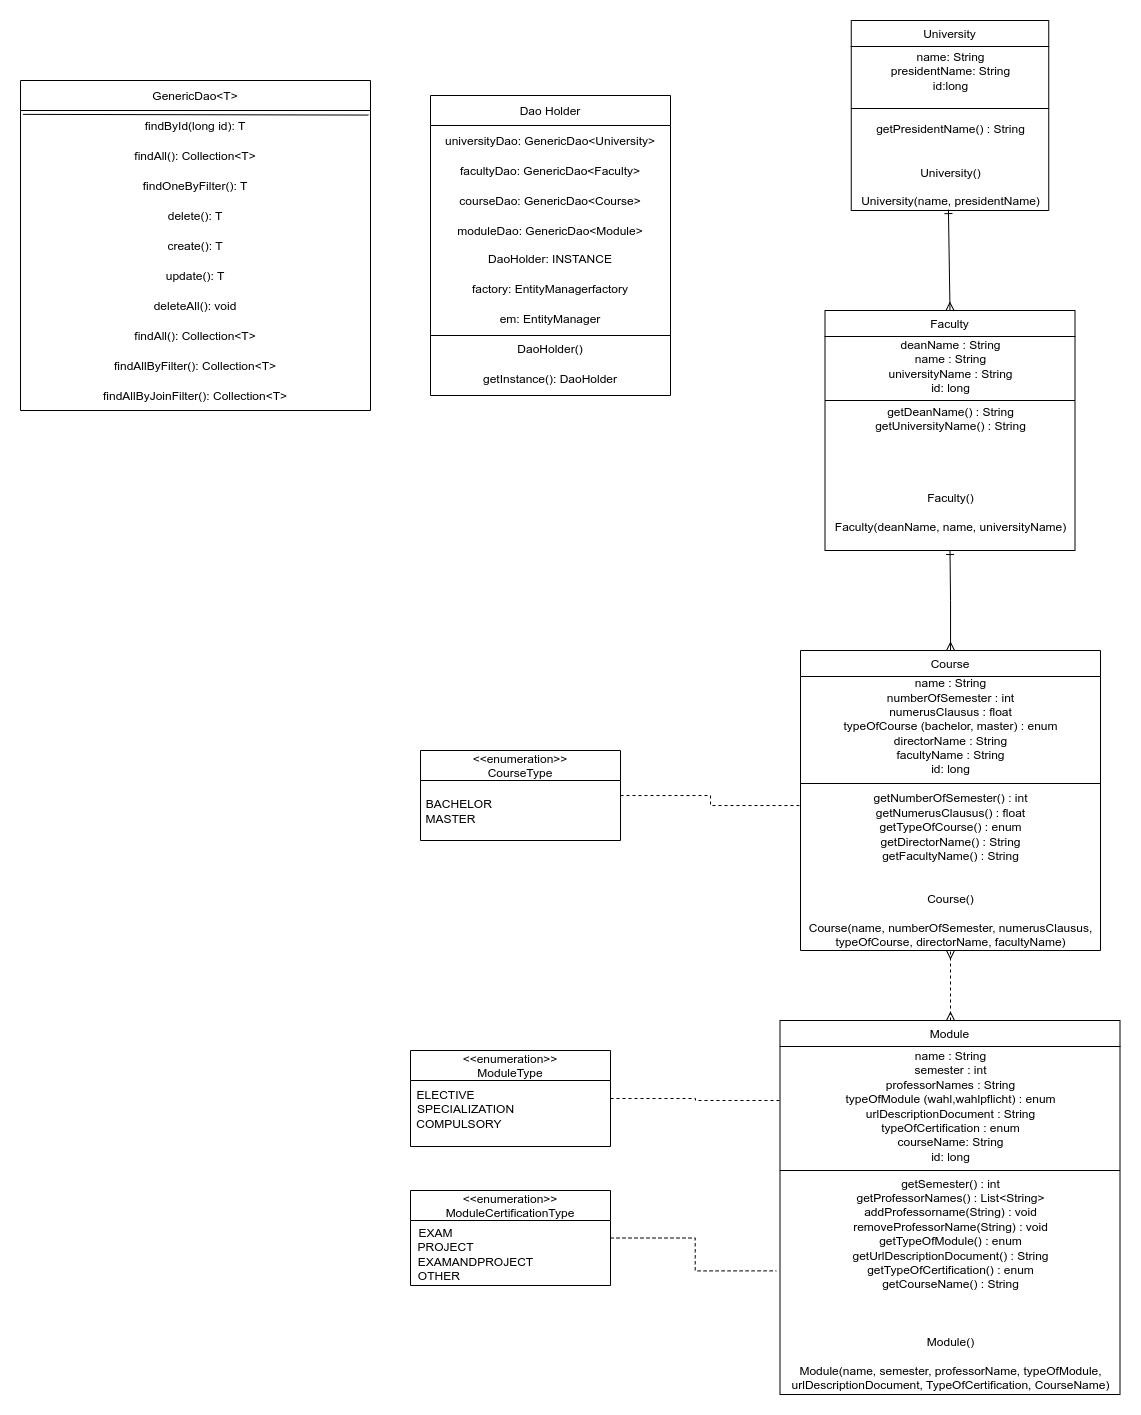

The diagram above was exported from draw.io. Its source (the exported page's mxGraphModel, read from the mxfile embedded in the PNG):
<mxGraphModel dx="2249" dy="2022" grid="1" gridSize="10" guides="1" tooltips="1" connect="1" arrows="1" fold="1" page="1" pageScale="1" pageWidth="827" pageHeight="1169" math="0" shadow="0">
  <root>
    <mxCell id="WIyWlLk6GJQsqaUBKTNV-0" />
    <mxCell id="WIyWlLk6GJQsqaUBKTNV-1" parent="WIyWlLk6GJQsqaUBKTNV-0" />
    <mxCell id="zkfFHV4jXpPFQw0GAbJ--0" value="Faculty" style="swimlane;fontStyle=0;align=center;verticalAlign=top;childLayout=stackLayout;horizontal=1;startSize=26;horizontalStack=0;resizeParent=1;resizeLast=0;collapsible=1;marginBottom=0;rounded=0;shadow=0;strokeWidth=1;" parent="WIyWlLk6GJQsqaUBKTNV-1" vertex="1">
      <mxGeometry x="704.5" y="-250" width="250" height="240" as="geometry">
        <mxRectangle x="230" y="140" width="160" height="26" as="alternateBounds" />
      </mxGeometry>
    </mxCell>
    <mxCell id="vHYEzEI2egNR9OtasgEB-18" value="deanName : String&lt;br&gt;name : String&lt;br&gt;universityName : String&lt;br&gt;id: long" style="text;html=1;align=center;verticalAlign=middle;resizable=0;points=[];autosize=1;strokeColor=none;fillColor=none;" parent="zkfFHV4jXpPFQw0GAbJ--0" vertex="1">
      <mxGeometry y="26" width="250" height="60" as="geometry" />
    </mxCell>
    <mxCell id="vHYEzEI2egNR9OtasgEB-19" value="" style="line;strokeWidth=1;fillColor=none;align=left;verticalAlign=middle;spacingTop=-1;spacingLeft=3;spacingRight=3;rotatable=0;labelPosition=right;points=[];portConstraint=eastwest;" parent="zkfFHV4jXpPFQw0GAbJ--0" vertex="1">
      <mxGeometry y="86" width="250" height="8" as="geometry" />
    </mxCell>
    <mxCell id="zvSIVj48_7pgbrzgStA7-8" value="getDeanName() : String&lt;br&gt;getUniversityName() : String&lt;br&gt;&lt;br&gt;&lt;br&gt;&lt;br&gt;&lt;br&gt;Faculty()&lt;br&gt;&lt;br&gt;Faculty(deanName, name, universityName)" style="text;html=1;align=center;verticalAlign=middle;resizable=0;points=[];autosize=1;strokeColor=none;fillColor=none;" parent="zkfFHV4jXpPFQw0GAbJ--0" vertex="1">
      <mxGeometry y="94" width="250" height="130" as="geometry" />
    </mxCell>
    <mxCell id="IqwsubYn9o5mNW0amluS-9" style="edgeStyle=orthogonalEdgeStyle;rounded=0;orthogonalLoop=1;jettySize=auto;html=1;entryX=0.5;entryY=1;entryDx=0;entryDy=0;endArrow=ERone;endFill=0;startArrow=ERmany;startFill=0;" parent="WIyWlLk6GJQsqaUBKTNV-1" source="zkfFHV4jXpPFQw0GAbJ--6" target="zkfFHV4jXpPFQw0GAbJ--0" edge="1">
      <mxGeometry relative="1" as="geometry" />
    </mxCell>
    <mxCell id="zkfFHV4jXpPFQw0GAbJ--6" value="Course" style="swimlane;fontStyle=0;align=center;verticalAlign=top;childLayout=stackLayout;horizontal=1;startSize=26;horizontalStack=0;resizeParent=1;resizeLast=0;collapsible=1;marginBottom=0;rounded=0;shadow=0;strokeWidth=1;" parent="WIyWlLk6GJQsqaUBKTNV-1" vertex="1">
      <mxGeometry x="680" y="90" width="300" height="300" as="geometry">
        <mxRectangle x="130" y="380" width="160" height="26" as="alternateBounds" />
      </mxGeometry>
    </mxCell>
    <mxCell id="vHYEzEI2egNR9OtasgEB-29" value="name : String&lt;br&gt;numberOfSemester : int&lt;br&gt;numerusClausus : float&lt;br&gt;typeOfCourse (bachelor, master) : enum&lt;br&gt;directorName : String&lt;br&gt;facultyName : String&lt;br&gt;id: long" style="text;html=1;align=center;verticalAlign=middle;resizable=0;points=[];autosize=1;strokeColor=none;fillColor=none;" parent="zkfFHV4jXpPFQw0GAbJ--6" vertex="1">
      <mxGeometry y="26" width="300" height="100" as="geometry" />
    </mxCell>
    <mxCell id="vHYEzEI2egNR9OtasgEB-34" value="" style="line;strokeWidth=1;fillColor=none;align=left;verticalAlign=middle;spacingTop=-1;spacingLeft=3;spacingRight=3;rotatable=0;labelPosition=right;points=[];portConstraint=eastwest;" parent="zkfFHV4jXpPFQw0GAbJ--6" vertex="1">
      <mxGeometry y="126" width="300" height="14" as="geometry" />
    </mxCell>
    <mxCell id="zvSIVj48_7pgbrzgStA7-4" value="getNumberOfSemester() : int&lt;br&gt;getNumerusClausus() : float&lt;br&gt;getTypeOfCourse() : enum&lt;br&gt;getDirectorName() : String&lt;br&gt;getFacultyName() : String&lt;br&gt;&lt;br&gt;&lt;br&gt;Course()&lt;br&gt;&lt;br&gt;Course(name, numberOfSemester, numerusClausus,&lt;br&gt;typeOfCourse, directorName, facultyName)" style="text;html=1;align=center;verticalAlign=middle;resizable=0;points=[];autosize=1;strokeColor=none;fillColor=none;" parent="zkfFHV4jXpPFQw0GAbJ--6" vertex="1">
      <mxGeometry y="140" width="300" height="160" as="geometry" />
    </mxCell>
    <mxCell id="vHYEzEI2egNR9OtasgEB-3" value="Module" style="swimlane;fontStyle=0;align=center;verticalAlign=top;childLayout=stackLayout;horizontal=1;startSize=26;horizontalStack=0;resizeParent=1;resizeLast=0;collapsible=1;marginBottom=0;rounded=0;shadow=0;strokeWidth=1;" parent="WIyWlLk6GJQsqaUBKTNV-1" vertex="1">
      <mxGeometry x="659.5" y="460" width="340" height="374" as="geometry">
        <mxRectangle x="550" y="140" width="160" height="26" as="alternateBounds" />
      </mxGeometry>
    </mxCell>
    <mxCell id="vHYEzEI2egNR9OtasgEB-31" value="name : String&lt;br&gt;semester : int&lt;br&gt;professorNames : String&lt;br&gt;typeOfModule (wahl,wahlpflicht) : enum&lt;br&gt;urlDescriptionDocument : String&lt;br&gt;typeOfCertification : enum&lt;br&gt;courseName: String&lt;br&gt;id: long" style="text;html=1;align=center;verticalAlign=middle;resizable=0;points=[];autosize=1;strokeColor=none;fillColor=none;" parent="vHYEzEI2egNR9OtasgEB-3" vertex="1">
      <mxGeometry y="26" width="340" height="120" as="geometry" />
    </mxCell>
    <mxCell id="vHYEzEI2egNR9OtasgEB-36" value="" style="line;strokeWidth=1;fillColor=none;align=left;verticalAlign=middle;spacingTop=-1;spacingLeft=3;spacingRight=3;rotatable=0;labelPosition=right;points=[];portConstraint=eastwest;" parent="vHYEzEI2egNR9OtasgEB-3" vertex="1">
      <mxGeometry y="146" width="340" height="8" as="geometry" />
    </mxCell>
    <mxCell id="zvSIVj48_7pgbrzgStA7-15" value="getSemester() : int&lt;br&gt;getProfessorNames() : List&amp;lt;String&amp;gt;&lt;br&gt;addProfessorname(String) : void&lt;br&gt;removeProfessorName(String) : void&lt;br&gt;getTypeOfModule() : enum&lt;br&gt;getUrlDescriptionDocument() : String&lt;br&gt;getTypeOfCertification() : enum&lt;br&gt;getCourseName() : String&lt;br&gt;&lt;br&gt;&lt;br&gt;&lt;br&gt;Module()&lt;br&gt;&lt;br&gt;Module(name, semester, professorName, typeOfModule,&lt;br&gt;urlDescriptionDocument,&amp;nbsp;TypeOfCertification, CourseName)" style="text;html=1;align=center;verticalAlign=middle;resizable=0;points=[];autosize=1;strokeColor=none;fillColor=none;" parent="vHYEzEI2egNR9OtasgEB-3" vertex="1">
      <mxGeometry y="154" width="340" height="220" as="geometry" />
    </mxCell>
    <mxCell id="vHYEzEI2egNR9OtasgEB-5" value="University" style="swimlane;fontStyle=0;align=center;verticalAlign=top;childLayout=stackLayout;horizontal=1;startSize=26;horizontalStack=0;resizeParent=1;resizeLast=0;collapsible=1;marginBottom=0;rounded=0;shadow=0;strokeWidth=1;" parent="WIyWlLk6GJQsqaUBKTNV-1" vertex="1">
      <mxGeometry x="730.75" y="-540" width="197.5" height="190" as="geometry">
        <mxRectangle x="340" y="380" width="170" height="26" as="alternateBounds" />
      </mxGeometry>
    </mxCell>
    <mxCell id="zvSIVj48_7pgbrzgStA7-16" value="name: String&lt;br&gt;presidentName: String&lt;br&gt;id:long" style="text;html=1;align=center;verticalAlign=middle;resizable=0;points=[];autosize=1;strokeColor=none;fillColor=none;" parent="vHYEzEI2egNR9OtasgEB-5" vertex="1">
      <mxGeometry y="26" width="197.5" height="50" as="geometry" />
    </mxCell>
    <mxCell id="vHYEzEI2egNR9OtasgEB-35" value="" style="line;strokeWidth=1;fillColor=none;align=left;verticalAlign=middle;spacingTop=-1;spacingLeft=3;spacingRight=3;rotatable=0;labelPosition=right;points=[];portConstraint=eastwest;" parent="vHYEzEI2egNR9OtasgEB-5" vertex="1">
      <mxGeometry y="76" width="197.5" height="24" as="geometry" />
    </mxCell>
    <mxCell id="zvSIVj48_7pgbrzgStA7-21" value="getPresidentName() : String&lt;br&gt;&lt;br&gt;&lt;br&gt;University()&lt;br&gt;&lt;br&gt;University(name, presidentName)" style="text;html=1;align=center;verticalAlign=middle;resizable=0;points=[];autosize=1;strokeColor=none;fillColor=none;" parent="vHYEzEI2egNR9OtasgEB-5" vertex="1">
      <mxGeometry y="100" width="197.5" height="90" as="geometry" />
    </mxCell>
    <mxCell id="tn5H4jLPyCExclqj_EV5-23" style="edgeStyle=orthogonalEdgeStyle;rounded=0;orthogonalLoop=1;jettySize=auto;html=1;entryX=-0.004;entryY=0.094;entryDx=0;entryDy=0;entryPerimeter=0;dashed=1;endArrow=none;endFill=0;" parent="WIyWlLk6GJQsqaUBKTNV-1" source="tn5H4jLPyCExclqj_EV5-7" target="zvSIVj48_7pgbrzgStA7-4" edge="1">
      <mxGeometry relative="1" as="geometry" />
    </mxCell>
    <mxCell id="tn5H4jLPyCExclqj_EV5-7" value="&lt;&lt;enumeration&gt;&gt;&#10;CourseType" style="swimlane;startSize=30;fontStyle=0" parent="WIyWlLk6GJQsqaUBKTNV-1" vertex="1">
      <mxGeometry x="300" y="190" width="200" height="90" as="geometry" />
    </mxCell>
    <mxCell id="tn5H4jLPyCExclqj_EV5-9" value="&amp;nbsp; &amp;nbsp; &amp;nbsp;BACHELOR&lt;br&gt;MASTER" style="text;html=1;align=center;verticalAlign=middle;resizable=0;points=[];autosize=1;strokeColor=none;fillColor=none;" parent="tn5H4jLPyCExclqj_EV5-7" vertex="1">
      <mxGeometry x="-20" y="46" width="100" height="30" as="geometry" />
    </mxCell>
    <mxCell id="tn5H4jLPyCExclqj_EV5-26" style="edgeStyle=orthogonalEdgeStyle;rounded=0;orthogonalLoop=1;jettySize=auto;html=1;entryX=-0.011;entryY=0.438;entryDx=0;entryDy=0;entryPerimeter=0;dashed=1;endArrow=none;endFill=0;" parent="WIyWlLk6GJQsqaUBKTNV-1" source="tn5H4jLPyCExclqj_EV5-10" target="zvSIVj48_7pgbrzgStA7-15" edge="1">
      <mxGeometry relative="1" as="geometry" />
    </mxCell>
    <mxCell id="tn5H4jLPyCExclqj_EV5-10" value="&lt;&lt;enumeration&gt;&gt;&#10;ModuleCertificationType" style="swimlane;startSize=30;fontStyle=0" parent="WIyWlLk6GJQsqaUBKTNV-1" vertex="1">
      <mxGeometry x="290" y="630" width="200" height="95" as="geometry" />
    </mxCell>
    <mxCell id="tn5H4jLPyCExclqj_EV5-11" value="EXAM&lt;br&gt;&amp;nbsp; &amp;nbsp; &amp;nbsp; PROJECT&lt;br&gt;&amp;nbsp; &amp;nbsp; &amp;nbsp; &amp;nbsp; &amp;nbsp; &amp;nbsp; &amp;nbsp; &amp;nbsp; &amp;nbsp; &amp;nbsp; &amp;nbsp; &amp;nbsp; EXAMANDPROJECT&lt;br&gt;&amp;nbsp; OTHER" style="text;html=1;align=center;verticalAlign=middle;resizable=0;points=[];autosize=1;strokeColor=none;fillColor=none;" parent="tn5H4jLPyCExclqj_EV5-10" vertex="1">
      <mxGeometry x="-80" y="34" width="210" height="60" as="geometry" />
    </mxCell>
    <mxCell id="tn5H4jLPyCExclqj_EV5-27" style="edgeStyle=orthogonalEdgeStyle;rounded=0;orthogonalLoop=1;jettySize=auto;html=1;dashed=1;endArrow=none;endFill=0;" parent="WIyWlLk6GJQsqaUBKTNV-1" source="tn5H4jLPyCExclqj_EV5-12" target="vHYEzEI2egNR9OtasgEB-31" edge="1">
      <mxGeometry relative="1" as="geometry">
        <Array as="points">
          <mxPoint x="575" y="538" />
          <mxPoint x="575" y="540" />
        </Array>
      </mxGeometry>
    </mxCell>
    <mxCell id="tn5H4jLPyCExclqj_EV5-12" value="&lt;&lt;enumeration&gt;&gt;&#10;ModuleType" style="swimlane;startSize=30;fontStyle=0" parent="WIyWlLk6GJQsqaUBKTNV-1" vertex="1">
      <mxGeometry x="290" y="490" width="200" height="96" as="geometry" />
    </mxCell>
    <mxCell id="tn5H4jLPyCExclqj_EV5-13" value="ELECTIVE&lt;br&gt;&amp;nbsp; &amp;nbsp; &amp;nbsp; &amp;nbsp; &amp;nbsp; &amp;nbsp; SPECIALIZATION&lt;br&gt;&amp;nbsp; &amp;nbsp; &amp;nbsp; &amp;nbsp; COMPULSORY&lt;br&gt;&amp;nbsp;" style="text;html=1;align=center;verticalAlign=middle;resizable=0;points=[];autosize=1;strokeColor=none;fillColor=none;" parent="tn5H4jLPyCExclqj_EV5-12" vertex="1">
      <mxGeometry x="-40" y="36" width="150" height="60" as="geometry" />
    </mxCell>
    <mxCell id="tn5H4jLPyCExclqj_EV5-17" style="edgeStyle=orthogonalEdgeStyle;rounded=0;orthogonalLoop=1;jettySize=auto;html=1;entryX=0.5;entryY=1;entryDx=0;entryDy=0;dashed=1;endArrow=ERmany;endFill=0;startArrow=ERmany;startFill=0;" parent="WIyWlLk6GJQsqaUBKTNV-1" target="zkfFHV4jXpPFQw0GAbJ--6" edge="1">
      <mxGeometry relative="1" as="geometry">
        <mxPoint x="830" y="460" as="sourcePoint" />
      </mxGeometry>
    </mxCell>
    <mxCell id="yuhIj-pzLa-MV3VbvS-k-0" value="" style="endArrow=ERone;html=1;rounded=0;exitX=0.5;exitY=0;exitDx=0;exitDy=0;entryX=0.492;entryY=0.99;entryDx=0;entryDy=0;entryPerimeter=0;startArrow=ERmany;startFill=0;endFill=0;" edge="1" parent="WIyWlLk6GJQsqaUBKTNV-1" source="zkfFHV4jXpPFQw0GAbJ--0" target="zvSIVj48_7pgbrzgStA7-21">
      <mxGeometry width="50" height="50" relative="1" as="geometry">
        <mxPoint x="870" y="-290" as="sourcePoint" />
        <mxPoint x="920" y="-340" as="targetPoint" />
      </mxGeometry>
    </mxCell>
    <mxCell id="yuhIj-pzLa-MV3VbvS-k-15" value="Dao Holder" style="swimlane;fontStyle=0;childLayout=stackLayout;horizontal=1;startSize=30;horizontalStack=0;resizeParent=1;resizeParentMax=0;resizeLast=0;collapsible=1;marginBottom=0;" vertex="1" parent="WIyWlLk6GJQsqaUBKTNV-1">
      <mxGeometry x="310" y="-465" width="240" height="300" as="geometry" />
    </mxCell>
    <mxCell id="yuhIj-pzLa-MV3VbvS-k-16" value="universityDao: GenericDao&lt;University&gt;" style="text;strokeColor=none;fillColor=none;align=center;verticalAlign=middle;spacingLeft=4;spacingRight=4;overflow=hidden;points=[[0,0.5],[1,0.5]];portConstraint=eastwest;rotatable=0;" vertex="1" parent="yuhIj-pzLa-MV3VbvS-k-15">
      <mxGeometry y="30" width="240" height="30" as="geometry" />
    </mxCell>
    <mxCell id="yuhIj-pzLa-MV3VbvS-k-17" value="facultyDao: GenericDao&lt;Faculty&gt;" style="text;strokeColor=none;fillColor=none;align=center;verticalAlign=middle;spacingLeft=4;spacingRight=4;overflow=hidden;points=[[0,0.5],[1,0.5]];portConstraint=eastwest;rotatable=0;" vertex="1" parent="yuhIj-pzLa-MV3VbvS-k-15">
      <mxGeometry y="60" width="240" height="30" as="geometry" />
    </mxCell>
    <mxCell id="yuhIj-pzLa-MV3VbvS-k-18" value="courseDao: GenericDao&lt;Course&gt;" style="text;strokeColor=none;fillColor=none;align=center;verticalAlign=middle;spacingLeft=4;spacingRight=4;overflow=hidden;points=[[0,0.5],[1,0.5]];portConstraint=eastwest;rotatable=0;" vertex="1" parent="yuhIj-pzLa-MV3VbvS-k-15">
      <mxGeometry y="90" width="240" height="30" as="geometry" />
    </mxCell>
    <mxCell id="yuhIj-pzLa-MV3VbvS-k-24" value="moduleDao: GenericDao&lt;Module&gt;" style="text;strokeColor=none;fillColor=none;align=center;verticalAlign=middle;spacingLeft=4;spacingRight=4;overflow=hidden;points=[[0,0.5],[1,0.5]];portConstraint=eastwest;rotatable=0;" vertex="1" parent="yuhIj-pzLa-MV3VbvS-k-15">
      <mxGeometry y="120" width="240" height="30" as="geometry" />
    </mxCell>
    <mxCell id="yuhIj-pzLa-MV3VbvS-k-25" value="DaoHolder: INSTANCE" style="text;whiteSpace=wrap;html=1;align=center;" vertex="1" parent="yuhIj-pzLa-MV3VbvS-k-15">
      <mxGeometry y="150" width="240" height="30" as="geometry" />
    </mxCell>
    <mxCell id="yuhIj-pzLa-MV3VbvS-k-28" value="factory: EntityManagerfactory" style="text;whiteSpace=wrap;html=1;align=center;" vertex="1" parent="yuhIj-pzLa-MV3VbvS-k-15">
      <mxGeometry y="180" width="240" height="30" as="geometry" />
    </mxCell>
    <mxCell id="yuhIj-pzLa-MV3VbvS-k-29" value="em: EntityManager" style="text;whiteSpace=wrap;html=1;align=center;" vertex="1" parent="yuhIj-pzLa-MV3VbvS-k-15">
      <mxGeometry y="210" width="240" height="30" as="geometry" />
    </mxCell>
    <mxCell id="yuhIj-pzLa-MV3VbvS-k-30" value="DaoHolder()&lt;br&gt;&lt;br&gt;" style="text;whiteSpace=wrap;html=1;align=center;" vertex="1" parent="yuhIj-pzLa-MV3VbvS-k-15">
      <mxGeometry y="240" width="240" height="30" as="geometry" />
    </mxCell>
    <mxCell id="yuhIj-pzLa-MV3VbvS-k-31" value="" style="endArrow=none;html=1;rounded=0;exitX=0;exitY=0;exitDx=0;exitDy=0;entryX=1;entryY=0;entryDx=0;entryDy=0;" edge="1" parent="yuhIj-pzLa-MV3VbvS-k-15" source="yuhIj-pzLa-MV3VbvS-k-30" target="yuhIj-pzLa-MV3VbvS-k-30">
      <mxGeometry width="50" height="50" relative="1" as="geometry">
        <mxPoint x="160" y="240" as="sourcePoint" />
        <mxPoint x="210" y="190" as="targetPoint" />
      </mxGeometry>
    </mxCell>
    <mxCell id="yuhIj-pzLa-MV3VbvS-k-32" value="getInstance(): DaoHolder" style="text;whiteSpace=wrap;html=1;align=center;" vertex="1" parent="yuhIj-pzLa-MV3VbvS-k-15">
      <mxGeometry y="270" width="240" height="30" as="geometry" />
    </mxCell>
    <mxCell id="yuhIj-pzLa-MV3VbvS-k-19" value="GenericDao&lt;T&gt;" style="swimlane;fontStyle=0;childLayout=stackLayout;horizontal=1;startSize=30;horizontalStack=0;resizeParent=1;resizeParentMax=0;resizeLast=0;collapsible=1;marginBottom=0;" vertex="1" parent="WIyWlLk6GJQsqaUBKTNV-1">
      <mxGeometry x="-100" y="-480" width="350" height="330" as="geometry" />
    </mxCell>
    <mxCell id="yuhIj-pzLa-MV3VbvS-k-20" value="findById(long id): T" style="text;strokeColor=none;fillColor=none;align=center;verticalAlign=middle;spacingLeft=4;spacingRight=4;overflow=hidden;points=[[0,0.5],[1,0.5]];portConstraint=eastwest;rotatable=0;" vertex="1" parent="yuhIj-pzLa-MV3VbvS-k-19">
      <mxGeometry y="30" width="350" height="30" as="geometry" />
    </mxCell>
    <mxCell id="yuhIj-pzLa-MV3VbvS-k-21" value="findAll(): Collection&lt;T&gt;" style="text;strokeColor=none;fillColor=none;align=center;verticalAlign=middle;spacingLeft=4;spacingRight=4;overflow=hidden;points=[[0,0.5],[1,0.5]];portConstraint=eastwest;rotatable=0;" vertex="1" parent="yuhIj-pzLa-MV3VbvS-k-19">
      <mxGeometry y="60" width="350" height="30" as="geometry" />
    </mxCell>
    <mxCell id="yuhIj-pzLa-MV3VbvS-k-22" value="findOneByFilter(): T" style="text;strokeColor=none;fillColor=none;align=center;verticalAlign=middle;spacingLeft=4;spacingRight=4;overflow=hidden;points=[[0,0.5],[1,0.5]];portConstraint=eastwest;rotatable=0;" vertex="1" parent="yuhIj-pzLa-MV3VbvS-k-19">
      <mxGeometry y="90" width="350" height="30" as="geometry" />
    </mxCell>
    <mxCell id="yuhIj-pzLa-MV3VbvS-k-34" value="delete(): T" style="text;strokeColor=none;fillColor=none;align=center;verticalAlign=middle;spacingLeft=4;spacingRight=4;overflow=hidden;points=[[0,0.5],[1,0.5]];portConstraint=eastwest;rotatable=0;" vertex="1" parent="yuhIj-pzLa-MV3VbvS-k-19">
      <mxGeometry y="120" width="350" height="30" as="geometry" />
    </mxCell>
    <mxCell id="yuhIj-pzLa-MV3VbvS-k-36" value="create(): T" style="text;strokeColor=none;fillColor=none;align=center;verticalAlign=middle;spacingLeft=4;spacingRight=4;overflow=hidden;points=[[0,0.5],[1,0.5]];portConstraint=eastwest;rotatable=0;" vertex="1" parent="yuhIj-pzLa-MV3VbvS-k-19">
      <mxGeometry y="150" width="350" height="30" as="geometry" />
    </mxCell>
    <mxCell id="yuhIj-pzLa-MV3VbvS-k-35" value="update(): T" style="text;strokeColor=none;fillColor=none;align=center;verticalAlign=middle;spacingLeft=4;spacingRight=4;overflow=hidden;points=[[0,0.5],[1,0.5]];portConstraint=eastwest;rotatable=0;" vertex="1" parent="yuhIj-pzLa-MV3VbvS-k-19">
      <mxGeometry y="180" width="350" height="30" as="geometry" />
    </mxCell>
    <mxCell id="yuhIj-pzLa-MV3VbvS-k-37" value="" style="endArrow=none;html=1;rounded=0;exitX=0.007;exitY=0.129;exitDx=0;exitDy=0;exitPerimeter=0;entryX=0.994;entryY=0.152;entryDx=0;entryDy=0;entryPerimeter=0;" edge="1" parent="yuhIj-pzLa-MV3VbvS-k-19" source="yuhIj-pzLa-MV3VbvS-k-20" target="yuhIj-pzLa-MV3VbvS-k-20">
      <mxGeometry width="50" height="50" relative="1" as="geometry">
        <mxPoint x="410" y="300" as="sourcePoint" />
        <mxPoint x="460" y="250" as="targetPoint" />
      </mxGeometry>
    </mxCell>
    <mxCell id="yuhIj-pzLa-MV3VbvS-k-38" value="deleteAll(): void" style="text;strokeColor=none;fillColor=none;align=center;verticalAlign=middle;spacingLeft=4;spacingRight=4;overflow=hidden;points=[[0,0.5],[1,0.5]];portConstraint=eastwest;rotatable=0;" vertex="1" parent="yuhIj-pzLa-MV3VbvS-k-19">
      <mxGeometry y="210" width="350" height="30" as="geometry" />
    </mxCell>
    <mxCell id="yuhIj-pzLa-MV3VbvS-k-39" value="findAll(): Collection&lt;T&gt;" style="text;strokeColor=none;fillColor=none;align=center;verticalAlign=middle;spacingLeft=4;spacingRight=4;overflow=hidden;points=[[0,0.5],[1,0.5]];portConstraint=eastwest;rotatable=0;" vertex="1" parent="yuhIj-pzLa-MV3VbvS-k-19">
      <mxGeometry y="240" width="350" height="30" as="geometry" />
    </mxCell>
    <mxCell id="yuhIj-pzLa-MV3VbvS-k-40" value="findAllByFilter(): Collection&lt;T&gt;" style="text;strokeColor=none;fillColor=none;align=center;verticalAlign=middle;spacingLeft=4;spacingRight=4;overflow=hidden;points=[[0,0.5],[1,0.5]];portConstraint=eastwest;rotatable=0;" vertex="1" parent="yuhIj-pzLa-MV3VbvS-k-19">
      <mxGeometry y="270" width="350" height="30" as="geometry" />
    </mxCell>
    <mxCell id="yuhIj-pzLa-MV3VbvS-k-41" value="findAllByJoinFilter(): Collection&lt;T&gt;" style="text;strokeColor=none;fillColor=none;align=center;verticalAlign=middle;spacingLeft=4;spacingRight=4;overflow=hidden;points=[[0,0.5],[1,0.5]];portConstraint=eastwest;rotatable=0;" vertex="1" parent="yuhIj-pzLa-MV3VbvS-k-19">
      <mxGeometry y="300" width="350" height="30" as="geometry" />
    </mxCell>
  </root>
</mxGraphModel>